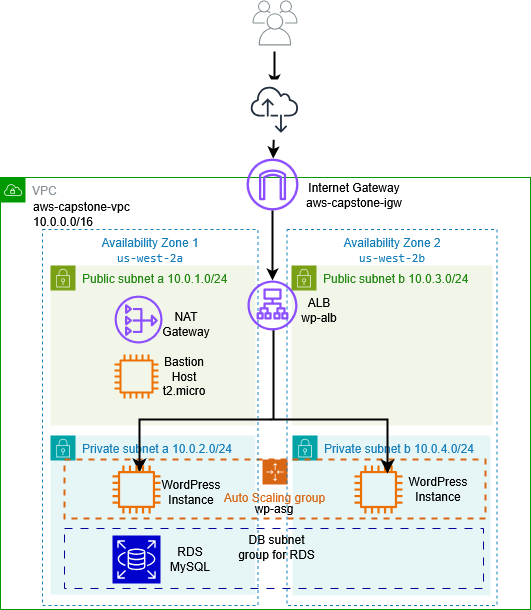

The diagram above was exported from draw.io. Its source (the exported page's mxGraphModel, read from the mxfile embedded in the PNG):
<mxGraphModel dx="1058" dy="936" grid="0" gridSize="10" guides="1" tooltips="1" connect="1" arrows="1" fold="1" page="1" pageScale="1" pageWidth="1169" pageHeight="827" math="0" shadow="0">
  <root>
    <mxCell id="0" />
    <mxCell id="1" parent="0" />
    <mxCell id="PW0-95gt-Jcb6t3iLXXX-3" parent="1" style="sketch=0;outlineConnect=0;gradientColor=none;html=1;whiteSpace=wrap;fontSize=12;fontStyle=0;shape=mxgraph.aws4.group;grIcon=mxgraph.aws4.group_vpc;strokeColor=#009900;fillColor=none;verticalAlign=top;align=left;spacingLeft=30;fontColor=#879196;dashed=0;movable=1;resizable=1;rotatable=1;deletable=1;editable=1;locked=0;connectable=1;" value="VPC" vertex="1">
      <mxGeometry height="432" width="530" x="310" y="352" as="geometry" />
    </mxCell>
    <mxCell id="PW0-95gt-Jcb6t3iLXXX-4" parent="1" style="sketch=0;outlineConnect=0;fontColor=#232F3E;gradientColor=none;fillColor=#8C4FFF;strokeColor=none;dashed=0;verticalLabelPosition=bottom;verticalAlign=top;align=center;html=1;fontSize=12;fontStyle=0;aspect=fixed;pointerEvents=1;shape=mxgraph.aws4.internet_gateway;" value="" vertex="1">
      <mxGeometry height="52" width="52" x="556" y="333" as="geometry" />
    </mxCell>
    <mxCell id="PW0-95gt-Jcb6t3iLXXX-9" parent="1" style="points=[[0,0],[0.25,0],[0.5,0],[0.75,0],[1,0],[1,0.25],[1,0.5],[1,0.75],[1,1],[0.75,1],[0.5,1],[0.25,1],[0,1],[0,0.75],[0,0.5],[0,0.25]];outlineConnect=0;gradientColor=none;html=1;whiteSpace=wrap;fontSize=12;fontStyle=0;container=0;pointerEvents=0;collapsible=0;recursiveResize=0;shape=mxgraph.aws4.group;grIcon=mxgraph.aws4.group_security_group;grStroke=0;strokeColor=#00A4A6;fillColor=#E6F6F7;verticalAlign=top;align=left;spacingLeft=30;fontColor=#147EBA;dashed=0;movable=1;resizable=1;rotatable=1;deletable=1;editable=1;locked=0;connectable=1;" value="Private subnet a&amp;nbsp;10.0.2.0/24" vertex="1">
      <mxGeometry height="159" width="205" x="360" y="610" as="geometry" />
    </mxCell>
    <mxCell id="PW0-95gt-Jcb6t3iLXXX-10" parent="1" style="points=[[0,0],[0.25,0],[0.5,0],[0.75,0],[1,0],[1,0.25],[1,0.5],[1,0.75],[1,1],[0.75,1],[0.5,1],[0.25,1],[0,1],[0,0.75],[0,0.5],[0,0.25]];outlineConnect=0;gradientColor=none;html=1;whiteSpace=wrap;fontSize=12;fontStyle=0;container=1;pointerEvents=0;collapsible=0;recursiveResize=0;shape=mxgraph.aws4.group;grIcon=mxgraph.aws4.group_security_group;grStroke=0;strokeColor=#7AA116;fillColor=#F2F6E8;verticalAlign=top;align=left;spacingLeft=30;fontColor=#248814;dashed=0;" value="Public subnet a 10.0.1.0/24" vertex="1">
      <mxGeometry height="160" width="205" x="360" y="440" as="geometry" />
    </mxCell>
    <mxCell id="PW0-95gt-Jcb6t3iLXXX-15" parent="PW0-95gt-Jcb6t3iLXXX-10" style="sketch=0;outlineConnect=0;fontColor=#232F3E;gradientColor=none;fillColor=#ED7100;strokeColor=none;dashed=0;verticalLabelPosition=bottom;verticalAlign=top;align=center;html=1;fontSize=12;fontStyle=0;aspect=fixed;pointerEvents=1;shape=mxgraph.aws4.instance2;" value="" vertex="1">
      <mxGeometry height="44" width="44" x="64" y="89" as="geometry" />
    </mxCell>
    <mxCell id="PW0-95gt-Jcb6t3iLXXX-5" parent="PW0-95gt-Jcb6t3iLXXX-10" style="sketch=0;outlineConnect=0;fontColor=#232F3E;gradientColor=none;fillColor=#8C4FFF;strokeColor=none;dashed=0;verticalLabelPosition=bottom;verticalAlign=top;align=center;html=1;fontSize=12;fontStyle=0;aspect=fixed;pointerEvents=1;shape=mxgraph.aws4.nat_gateway;" value="" vertex="1">
      <mxGeometry height="48" width="48" x="64" y="30" as="geometry" />
    </mxCell>
    <mxCell id="cFfZMi1fmttObHqJxDjU-5" parent="PW0-95gt-Jcb6t3iLXXX-10" style="text;html=1;whiteSpace=wrap;strokeColor=none;fillColor=none;align=center;verticalAlign=middle;rounded=0;" value="&lt;div&gt;Bastion&lt;/div&gt;&lt;div&gt;Host&lt;/div&gt;&lt;div&gt;t2.micro&lt;/div&gt;" vertex="1">
      <mxGeometry height="30" width="60" x="104" y="96" as="geometry" />
    </mxCell>
    <mxCell id="3iuJiejvAHaazRe2Nwmw-4" parent="1" style="points=[[0,0],[0.25,0],[0.5,0],[0.75,0],[1,0],[1,0.25],[1,0.5],[1,0.75],[1,1],[0.75,1],[0.5,1],[0.25,1],[0,1],[0,0.75],[0,0.5],[0,0.25]];outlineConnect=0;gradientColor=none;html=1;whiteSpace=wrap;fontSize=12;fontStyle=0;container=1;pointerEvents=0;collapsible=0;recursiveResize=0;shape=mxgraph.aws4.group;grIcon=mxgraph.aws4.group_security_group;grStroke=0;strokeColor=#7AA116;fillColor=#F2F6E8;verticalAlign=top;align=left;spacingLeft=30;fontColor=#248814;dashed=0;" value="Public subnet b 10.0.3.0/24" vertex="1">
      <mxGeometry height="160" width="201" x="601" y="440" as="geometry" />
    </mxCell>
    <mxCell id="cFfZMi1fmttObHqJxDjU-6" parent="3iuJiejvAHaazRe2Nwmw-4" style="text;html=1;whiteSpace=wrap;strokeColor=none;fillColor=none;align=center;verticalAlign=middle;rounded=0;" value="&lt;div&gt;ALB&lt;/div&gt;&lt;div&gt;wp-alb&lt;/div&gt;" vertex="1">
      <mxGeometry height="30" width="60" x="-2" y="30" as="geometry" />
    </mxCell>
    <mxCell id="3iuJiejvAHaazRe2Nwmw-2" parent="1" style="sketch=0;outlineConnect=0;fontColor=#232F3E;gradientColor=none;fillColor=#ED7100;strokeColor=none;dashed=0;verticalLabelPosition=bottom;verticalAlign=top;align=center;html=1;fontSize=12;fontStyle=0;aspect=fixed;pointerEvents=1;shape=mxgraph.aws4.instance2;" value="" vertex="1">
      <mxGeometry height="48" width="48" x="674" y="640" as="geometry" />
    </mxCell>
    <mxCell id="3iuJiejvAHaazRe2Nwmw-7" parent="1" style="points=[[0,0],[0.25,0],[0.5,0],[0.75,0],[1,0],[1,0.25],[1,0.5],[1,0.75],[1,1],[0.75,1],[0.5,1],[0.25,1],[0,1],[0,0.75],[0,0.5],[0,0.25]];outlineConnect=0;gradientColor=none;html=1;whiteSpace=wrap;fontSize=12;fontStyle=0;container=1;pointerEvents=0;collapsible=0;recursiveResize=0;shape=mxgraph.aws4.group;grIcon=mxgraph.aws4.group_security_group;grStroke=0;strokeColor=#00A4A6;fillColor=#E6F6F7;verticalAlign=top;align=left;spacingLeft=30;fontColor=#147EBA;dashed=0;" value="Private subnet b 10.0.4.0/24" vertex="1">
      <mxGeometry height="160" width="198" x="602" y="610" as="geometry" />
    </mxCell>
    <mxCell id="3iuJiejvAHaazRe2Nwmw-8" parent="3iuJiejvAHaazRe2Nwmw-7" style="sketch=0;outlineConnect=0;fontColor=#232F3E;gradientColor=none;fillColor=#ED7100;strokeColor=none;dashed=0;verticalLabelPosition=bottom;verticalAlign=top;align=center;html=1;fontSize=12;fontStyle=0;aspect=fixed;pointerEvents=1;shape=mxgraph.aws4.instance2;" value="" vertex="1">
      <mxGeometry height="48" width="48" x="62" y="30" as="geometry" />
    </mxCell>
    <mxCell id="3iuJiejvAHaazRe2Nwmw-10" parent="3iuJiejvAHaazRe2Nwmw-7" style="points=[[0,0],[0.25,0],[0.5,0],[0.75,0],[1,0],[1,0.25],[1,0.5],[1,0.75],[1,1],[0.75,1],[0.5,1],[0.25,1],[0,1],[0,0.75],[0,0.5],[0,0.25]];outlineConnect=0;gradientColor=none;html=1;whiteSpace=wrap;fontSize=12;fontStyle=0;container=0;pointerEvents=0;collapsible=0;recursiveResize=0;shape=mxgraph.aws4.groupCenter;grIcon=mxgraph.aws4.group_auto_scaling_group;grStroke=1;strokeColor=#D86613;fillColor=none;verticalAlign=top;align=center;fontColor=#D86613;dashed=1;spacingTop=25;strokeWidth=2;" value="Auto Scaling group" vertex="1">
      <mxGeometry height="59" width="421" x="-228" y="24" as="geometry" />
    </mxCell>
    <mxCell id="cFfZMi1fmttObHqJxDjU-12" parent="3iuJiejvAHaazRe2Nwmw-7" style="text;html=1;whiteSpace=wrap;strokeColor=none;fillColor=none;align=center;verticalAlign=middle;rounded=0;" value="WordPress Instance" vertex="1">
      <mxGeometry height="30" width="60" x="116" y="39" as="geometry" />
    </mxCell>
    <mxCell id="cFfZMi1fmttObHqJxDjU-23" parent="3iuJiejvAHaazRe2Nwmw-7" style="rounded=0;whiteSpace=wrap;html=1;fillColor=none;strokeColor=#000099;dashed=1;dashPattern=8 8;" value="" vertex="1">
      <mxGeometry height="60" width="419" x="-228" y="93" as="geometry" />
    </mxCell>
    <mxCell id="cFfZMi1fmttObHqJxDjU-15" parent="3iuJiejvAHaazRe2Nwmw-7" style="text;html=1;whiteSpace=wrap;strokeColor=none;fillColor=none;align=center;verticalAlign=middle;rounded=0;" value="DB subnet group for RDS" vertex="1">
      <mxGeometry height="30" width="83" x="-57" y="97" as="geometry" />
    </mxCell>
    <mxCell id="3iuJiejvAHaazRe2Nwmw-15" parent="1" style="fillColor=none;strokeColor=#147EBA;dashed=1;verticalAlign=top;fontStyle=0;fontColor=#147EBA;whiteSpace=wrap;html=1;movable=1;resizable=1;rotatable=1;deletable=1;editable=1;locked=0;connectable=1;" value="Availability Zone 2&lt;br&gt;&lt;code&gt;us-west-2b&lt;/code&gt;" vertex="1">
      <mxGeometry height="376" width="210" x="596.5" y="404" as="geometry" />
    </mxCell>
    <mxCell id="3iuJiejvAHaazRe2Nwmw-18" edge="1" parent="1" style="edgeStyle=none;orthogonalLoop=1;jettySize=auto;html=1;rounded=0;entryX=0.393;entryY=0.025;entryDx=0;entryDy=0;entryPerimeter=0;strokeWidth=2;" value="">
      <mxGeometry relative="1" width="80" as="geometry">
        <Array as="points" />
        <mxPoint x="584" y="226" as="sourcePoint" />
        <mxPoint x="584.0034999999996" y="260.99750000000006" as="targetPoint" />
      </mxGeometry>
    </mxCell>
    <mxCell id="3iuJiejvAHaazRe2Nwmw-19" edge="1" parent="1" source="yZXZZZRIguCYLDuYXOie-1" style="edgeStyle=none;orthogonalLoop=1;jettySize=auto;html=1;rounded=0;strokeWidth=2;" target="PW0-95gt-Jcb6t3iLXXX-4" value="">
      <mxGeometry relative="1" width="80" as="geometry">
        <Array as="points" />
        <mxPoint x="585" y="309" as="sourcePoint" />
        <mxPoint x="614" y="416.99887532552077" as="targetPoint" />
      </mxGeometry>
    </mxCell>
    <mxCell id="3xPkg4fLJd_Njq_e3UJ8-1" edge="1" parent="1" source="PW0-95gt-Jcb6t3iLXXX-4" style="edgeStyle=none;orthogonalLoop=1;jettySize=auto;html=1;rounded=0;strokeWidth=2;" target="PW0-95gt-Jcb6t3iLXXX-16" value="">
      <mxGeometry relative="1" width="80" as="geometry">
        <Array as="points" />
        <mxPoint x="584" y="408" as="sourcePoint" />
        <mxPoint x="584" y="447" as="targetPoint" />
      </mxGeometry>
    </mxCell>
    <mxCell id="X9NPRsGH_0yZ_IQkS7ev-1" edge="1" parent="1" style="endArrow=none;html=1;rounded=0;fontSize=12;startSize=8;endSize=8;curved=1;strokeWidth=2;" value="">
      <mxGeometry height="50" relative="1" width="50" as="geometry">
        <mxPoint x="583" y="594" as="sourcePoint" />
        <mxPoint x="583" y="503" as="targetPoint" />
      </mxGeometry>
    </mxCell>
    <mxCell id="X9NPRsGH_0yZ_IQkS7ev-4" edge="1" parent="1" style="edgeStyle=segmentEdgeStyle;endArrow=classic;html=1;curved=0;rounded=0;endSize=8;startSize=8;sourcePerimeterSpacing=0;targetPerimeterSpacing=0;fontSize=12;strokeWidth=2;" value="">
      <mxGeometry relative="1" width="140" as="geometry">
        <Array as="points">
          <mxPoint x="697" y="594" />
        </Array>
        <mxPoint x="580" y="594" as="sourcePoint" />
        <mxPoint x="697" y="648" as="targetPoint" />
      </mxGeometry>
    </mxCell>
    <mxCell id="X9NPRsGH_0yZ_IQkS7ev-5" edge="1" parent="1" style="edgeStyle=segmentEdgeStyle;endArrow=classic;html=1;curved=0;rounded=0;endSize=8;startSize=8;sourcePerimeterSpacing=0;targetPerimeterSpacing=0;fontSize=12;strokeWidth=2;" value="">
      <mxGeometry relative="1" width="140" as="geometry">
        <Array as="points">
          <mxPoint x="449" y="594" />
        </Array>
        <mxPoint x="581" y="594" as="sourcePoint" />
        <mxPoint x="449" y="647" as="targetPoint" />
      </mxGeometry>
    </mxCell>
    <mxCell id="3iuJiejvAHaazRe2Nwmw-14" parent="1" style="fillColor=none;strokeColor=#147EBA;dashed=1;verticalAlign=top;fontStyle=0;fontColor=#147EBA;whiteSpace=wrap;html=1;" value="&lt;div&gt;Availability Zone 1&lt;br&gt;&lt;code&gt;us-west-2a&lt;/code&gt;&lt;/div&gt;&lt;div&gt;&lt;br&gt;&lt;/div&gt;" vertex="1">
      <mxGeometry height="376" width="215.5" x="352" y="404" as="geometry" />
    </mxCell>
    <mxCell id="yZXZZZRIguCYLDuYXOie-1" parent="1" style="sketch=0;outlineConnect=0;fontColor=#232F3E;gradientColor=none;strokeColor=#232F3E;fillColor=#ffffff;dashed=0;verticalLabelPosition=bottom;verticalAlign=top;align=center;html=1;fontSize=12;fontStyle=0;aspect=fixed;shape=mxgraph.aws4.resourceIcon;resIcon=mxgraph.aws4.internet_alt2;" value="" vertex="1">
      <mxGeometry height="60" width="60" x="554" y="254" as="geometry" />
    </mxCell>
    <mxCell id="yZXZZZRIguCYLDuYXOie-4" parent="1" style="sketch=0;outlineConnect=0;gradientColor=none;fontColor=#545B64;strokeColor=none;fillColor=#879196;dashed=0;verticalLabelPosition=bottom;verticalAlign=top;align=center;html=1;fontSize=12;fontStyle=0;aspect=fixed;shape=mxgraph.aws4.illustration_users;pointerEvents=1" value="" vertex="1">
      <mxGeometry height="45" width="45" x="562" y="175" as="geometry" />
    </mxCell>
    <mxCell id="cFfZMi1fmttObHqJxDjU-4" parent="1" style="text;html=1;whiteSpace=wrap;strokeColor=none;fillColor=none;align=center;verticalAlign=middle;rounded=0;" value="&lt;div&gt;Internet Gateway&lt;/div&gt;&lt;div&gt;aws-capstone-igw&lt;/div&gt;" vertex="1">
      <mxGeometry height="30" width="104" x="612" y="355" as="geometry" />
    </mxCell>
    <mxCell id="cFfZMi1fmttObHqJxDjU-7" parent="1" style="text;html=1;whiteSpace=wrap;strokeColor=none;fillColor=none;align=center;verticalAlign=middle;rounded=0;" value="NAT Gateway" vertex="1">
      <mxGeometry height="30" width="60" x="466" y="484" as="geometry" />
    </mxCell>
    <mxCell id="cFfZMi1fmttObHqJxDjU-8" parent="1" style="text;html=1;whiteSpace=wrap;strokeColor=none;fillColor=none;align=center;verticalAlign=middle;rounded=0;" value="WordPress Instance" vertex="1">
      <mxGeometry height="30" width="60" x="471" y="652" as="geometry" />
    </mxCell>
    <mxCell id="cFfZMi1fmttObHqJxDjU-16" parent="1" style="text;whiteSpace=wrap;" value="aws-capstone-vpc&#10;10.0.0.0/16&#10;" vertex="1">
      <mxGeometry height="36" width="125" x="340.99996744791673" y="367.99663411458323" as="geometry" />
    </mxCell>
    <mxCell id="cFfZMi1fmttObHqJxDjU-17" parent="1" style="text;html=1;whiteSpace=wrap;strokeColor=none;fillColor=none;align=center;verticalAlign=middle;rounded=0;" value="wp-asg" vertex="1">
      <mxGeometry height="30" width="60" x="554" y="668" as="geometry" />
    </mxCell>
    <mxCell id="PW0-95gt-Jcb6t3iLXXX-16" parent="1" style="sketch=0;outlineConnect=0;fontColor=#232F3E;gradientColor=none;fillColor=#8C4FFF;strokeColor=none;dashed=0;verticalLabelPosition=bottom;verticalAlign=top;align=center;html=1;fontSize=12;fontStyle=0;aspect=fixed;pointerEvents=1;shape=mxgraph.aws4.application_load_balancer;" value="" vertex="1">
      <mxGeometry height="50" width="50" x="557" y="455" as="geometry" />
    </mxCell>
    <mxCell id="PW0-95gt-Jcb6t3iLXXX-7" parent="1" style="sketch=0;outlineConnect=0;fontColor=#232F3E;gradientColor=none;fillColor=#ED7100;strokeColor=none;dashed=0;verticalLabelPosition=bottom;verticalAlign=top;align=center;html=1;fontSize=12;fontStyle=0;aspect=fixed;pointerEvents=1;shape=mxgraph.aws4.instance2;" value="" vertex="1">
      <mxGeometry height="48" width="48" x="422" y="640" as="geometry" />
    </mxCell>
    <mxCell id="PW0-95gt-Jcb6t3iLXXX-13" parent="1" style="sketch=0;points=[[0,0,0],[0.25,0,0],[0.5,0,0],[0.75,0,0],[1,0,0],[0,1,0],[0.25,1,0],[0.5,1,0],[0.75,1,0],[1,1,0],[0,0.25,0],[0,0.5,0],[0,0.75,0],[1,0.25,0],[1,0.5,0],[1,0.75,0]];outlineConnect=0;fontColor=#232F3E;fillColor=#0000CC;strokeColor=#ffffff;dashed=0;verticalLabelPosition=bottom;verticalAlign=top;align=center;html=1;fontSize=12;fontStyle=0;aspect=fixed;shape=mxgraph.aws4.resourceIcon;resIcon=mxgraph.aws4.rds;" value="" vertex="1">
      <mxGeometry height="48" width="48" x="422" y="710" as="geometry" />
    </mxCell>
    <mxCell id="cFfZMi1fmttObHqJxDjU-14" parent="1" style="text;html=1;whiteSpace=wrap;strokeColor=none;fillColor=none;align=center;verticalAlign=middle;rounded=0;" value="RDS MySQL" vertex="1">
      <mxGeometry height="30" width="60" x="470" y="719" as="geometry" />
    </mxCell>
  </root>
</mxGraphModel>